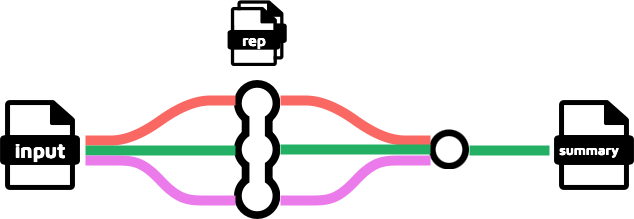

The diagram above was exported from draw.io. Its source (the exported page's mxGraphModel, read from the mxfile embedded in the PNG):
<mxGraphModel dx="1205" dy="635" grid="1" gridSize="10" guides="1" tooltips="1" connect="1" arrows="1" fold="1" page="1" pageScale="1" pageWidth="827" pageHeight="1169" background="#ffffff" math="0" shadow="0">
  <root>
    <mxCell id="Cup8OZkbG_5E_brsXPD3-0" />
    <mxCell id="Cup8OZkbG_5E_brsXPD3-1" parent="Cup8OZkbG_5E_brsXPD3-0" />
    <mxCell id="DDd7w-jgZ7grQgtdEmWt-3" value="" style="group" vertex="1" connectable="0" parent="Cup8OZkbG_5E_brsXPD3-1">
      <mxGeometry x="110" y="250" width="80" height="90" as="geometry" />
    </mxCell>
    <mxCell id="DDd7w-jgZ7grQgtdEmWt-4" value="" style="shape=image;aspect=fixed;image=data:image/svg+xml,(base64 omitted: 2400 chars);" vertex="1" parent="DDd7w-jgZ7grQgtdEmWt-3">
      <mxGeometry width="80" height="90" as="geometry" />
    </mxCell>
    <mxCell id="DDd7w-jgZ7grQgtdEmWt-5" value="&lt;font style=&quot;font-size: 20px;&quot; data-font-src=&quot;https://fonts.googleapis.com/css?family=Maven+Pro&quot; face=&quot;Maven Pro&quot;&gt;&lt;b style=&quot;color: light-dark(rgb(255, 255, 255), rgb(255, 255, 255));&quot;&gt;input&lt;/b&gt;&lt;/font&gt;" style="text;html=1;strokeColor=none;fillColor=none;align=center;verticalAlign=middle;whiteSpace=wrap;rounded=0;" vertex="1" parent="DDd7w-jgZ7grQgtdEmWt-3">
      <mxGeometry x="10" y="35" width="60" height="30" as="geometry" />
    </mxCell>
    <mxCell id="DDd7w-jgZ7grQgtdEmWt-6" value="" style="shape=image;verticalLabelPosition=bottom;verticalAlign=top;imageAspect=0;aspect=fixed;image=data:image/svg+xml,(base64 omitted: 2716 chars);points=[[0.1,0.5,0,0,0],[0.5,0,0,0,0],[0.5,1,0,0,0],[0.9,0.5,0,0,0]];" vertex="1" parent="Cup8OZkbG_5E_brsXPD3-1">
      <mxGeometry x="344" y="230" width="46.33" height="139" as="geometry" />
    </mxCell>
    <mxCell id="DDd7w-jgZ7grQgtdEmWt-7" value="" style="shape=image;verticalLabelPosition=bottom;verticalAlign=top;imageAspect=0;aspect=fixed;image=data:image/svg+xml,(base64 omitted: 760 chars)" vertex="1" parent="Cup8OZkbG_5E_brsXPD3-1">
      <mxGeometry x="539" y="279.5" width="40" height="40" as="geometry" />
    </mxCell>
    <mxCell id="DDd7w-jgZ7grQgtdEmWt-8" value="" style="group" vertex="1" connectable="0" parent="Cup8OZkbG_5E_brsXPD3-1">
      <mxGeometry x="337.24" y="150" width="59.84" height="80" as="geometry" />
    </mxCell>
    <mxCell id="DDd7w-jgZ7grQgtdEmWt-9" value="" style="shape=image;aspect=fixed;image=data:image/svg+xml,(base64 omitted: 5292 chars);imageBackground=default;" vertex="1" parent="DDd7w-jgZ7grQgtdEmWt-8">
      <mxGeometry width="59.84000000000001" height="66.4888888888889" as="geometry" />
    </mxCell>
    <mxCell id="DDd7w-jgZ7grQgtdEmWt-10" value="&lt;font style=&quot;font-size: 15px;&quot; data-font-src=&quot;https://fonts.googleapis.com/css?family=Maven+Pro&quot; face=&quot;Maven Pro&quot;&gt;&lt;b style=&quot;color: light-dark(rgb(255, 255, 255), rgb(255, 255, 255));&quot;&gt;rep&lt;/b&gt;&lt;/font&gt;" style="text;html=1;strokeColor=none;fillColor=none;align=center;verticalAlign=middle;whiteSpace=wrap;rounded=0;" vertex="1" parent="DDd7w-jgZ7grQgtdEmWt-8">
      <mxGeometry x="6.64888888888889" y="28" width="39.89333333333334" height="24" as="geometry" />
    </mxCell>
    <mxCell id="DDd7w-jgZ7grQgtdEmWt-11" value="" style="group" vertex="1" connectable="0" parent="Cup8OZkbG_5E_brsXPD3-1">
      <mxGeometry x="659" y="250" width="80" height="90" as="geometry" />
    </mxCell>
    <mxCell id="DDd7w-jgZ7grQgtdEmWt-12" value="" style="shape=image;aspect=fixed;image=data:image/svg+xml,(base64 omitted: 2400 chars);" vertex="1" parent="DDd7w-jgZ7grQgtdEmWt-11">
      <mxGeometry x="5" width="80" height="90" as="geometry" />
    </mxCell>
    <mxCell id="DDd7w-jgZ7grQgtdEmWt-13" value="&lt;font style=&quot;font-size: 13px;&quot; data-font-src=&quot;https://fonts.googleapis.com/css?family=Maven+Pro&quot; face=&quot;Maven Pro&quot;&gt;&lt;b style=&quot;color: light-dark(rgb(255, 255, 255), rgb(255, 255, 255));&quot;&gt;summary&lt;/b&gt;&lt;/font&gt;" style="text;html=1;strokeColor=none;fillColor=none;align=center;verticalAlign=middle;whiteSpace=wrap;rounded=0;" vertex="1" parent="DDd7w-jgZ7grQgtdEmWt-11">
      <mxGeometry x="10" y="35" width="60" height="30" as="geometry" />
    </mxCell>
    <mxCell id="DDd7w-jgZ7grQgtdEmWt-16" value="" style="shape=stencil(nVTbboMwDP0aHhs5NiHwOLHtP1ibrtFoQIFe9vczJGiL2m5rrbxwbB/7OCYZ1cOu6U2G0Ay9WY8ZPWeIx8bb5q1lGNmzC6DMhWSDPKCngGIpcDIZ0GH03Yc52c0Ys6zbGW/HyUsvGTxxzHSoXnfOcUHbuSHx/PAzWWMd58I5kEEo8hkbCl898+/NaHyCZvj6b1qZ0MI9tFQzcksK1dvOm3ffHdzmajNb27ZhYr903DfTLC8ci3vfHc23lFzoIi/LiswKdDqt9PquV1tIW+tSUqCiosf51gcfupQhWYtCapCoIqW8ynnGCINQJbHF6AWWQqsK8zJGU0qiIBrGNFpqg5qtivaIAMkKiOcsUwEoSMkyX7ZlEYAgNCpQMhWwAgFASuWFTiUgCaZRUqedc/j9l7f8oOnt/UE1r/WNxeMn49bKzmkXOz+j4ZmZgS8=);whiteSpace=wrap;html=1;strokeWidth=10;fillColor=none;strokeColor=#fa6863;" vertex="1" parent="Cup8OZkbG_5E_brsXPD3-1">
      <mxGeometry x="195" y="250" width="150" height="40" as="geometry" />
    </mxCell>
    <mxCell id="DDd7w-jgZ7grQgtdEmWt-17" value="" style="endArrow=none;html=1;rounded=0;strokeWidth=10;strokeColor=#24b064;" edge="1" parent="Cup8OZkbG_5E_brsXPD3-1">
      <mxGeometry width="50" height="50" relative="1" as="geometry">
        <mxPoint x="195" y="300" as="sourcePoint" />
        <mxPoint x="345" y="300" as="targetPoint" />
      </mxGeometry>
    </mxCell>
    <mxCell id="DDd7w-jgZ7grQgtdEmWt-18" value="" style="shape=stencil(nVTbcoMgEP0aH8PAIrfHjm3/wyakMjXooLn9fSHgNBiTacL44tnds2cvUNBqaOpeF4DrodfrsaDvBcChdqb+aj0M3tJEkCIGQgilInqMKEgE4ZCIDqPrfvTRbMYUZWyjnRmDlX4U+M37hI9W685an9B0dsgsV3ZPVhvrY/EpkuGY5Bz/Usre8+/0qF2GFvD5b1qS0eJnaGnlkXul0GrbOf3tur3dLIrZmraNHXuguK9DL28Mk3nXHfRfKSUCDJJLqldYZGXNxrecbSJtjb0iZQgU4Zyz1wnXexdlkhgskSSqZDBRkkXOE6TmY8Qk9Sd5w7I3Td4lIuEk+DzBSHAqpeSv6CUChWAFud4VQaHTfCZXoRKDkGUud+acZAEgRTFjIlebOz8zrelG0mxaGOHHF8PjdzbNvxH3dvQSdrPkFzS+KxfgFw==);whiteSpace=wrap;html=1;strokeWidth=10;fillColor=none;gradientColor=default;strokeColor=#eb7aebff;rotation=0;flipH=1;" vertex="1" parent="Cup8OZkbG_5E_brsXPD3-1">
      <mxGeometry x="195" y="310" width="150" height="40" as="geometry" />
    </mxCell>
    <mxCell id="DDd7w-jgZ7grQgtdEmWt-19" value="" style="shape=stencil(nVTbboMwDP0aHhs5NiHwOLHtP1ibrtFoQIFe9vczJGiL2m5rrbxwbB/7OCYZ1cOu6U2G0Ay9WY8ZPWeIx8bb5q1lGNmzC6DMhWSDPKCngGIpcDIZ0GH03Yc52c0Ys6zbGW/HyUsvGTxxzHSoXnfOcUHbuSHx/PAzWWMd58I5kEEo8hkbCl898+/NaHyCZvj6b1qZ0MI9tFQzcksK1dvOm3ffHdzmajNb27ZhYr903DfTLC8ci3vfHc23lFzoIi/LiswKdDqt9PquV1tIW+tSUqCiosf51gcfupQhWYtCapCoIqW8ynnGCINQJbHF6AWWQqsK8zJGU0qiIBrGNFpqg5qtivaIAMkKiOcsUwEoSMkyX7ZlEYAgNCpQMhWwAgFASuWFTiUgCaZRUqedc/j9l7f8oOnt/UE1r/WNxeMn49bKzmkXOz+j4ZmZgS8=);whiteSpace=wrap;html=1;strokeWidth=10;fillColor=none;strokeColor=#fa6863;flipH=1;" vertex="1" parent="Cup8OZkbG_5E_brsXPD3-1">
      <mxGeometry x="390" y="250" width="150" height="40" as="geometry" />
    </mxCell>
    <mxCell id="DDd7w-jgZ7grQgtdEmWt-20" value="" style="endArrow=none;html=1;rounded=0;strokeWidth=10;strokeColor=#24b064;" edge="1" parent="Cup8OZkbG_5E_brsXPD3-1">
      <mxGeometry width="50" height="50" relative="1" as="geometry">
        <mxPoint x="390" y="299" as="sourcePoint" />
        <mxPoint x="540" y="299" as="targetPoint" />
      </mxGeometry>
    </mxCell>
    <mxCell id="DDd7w-jgZ7grQgtdEmWt-21" value="" style="shape=stencil(nVTbcoMgEP0aH8PAIrfHjm3/wyakMjXooLn9fSHgNBiTacL44tnds2cvUNBqaOpeF4DrodfrsaDvBcChdqb+aj0M3tJEkCIGQgilInqMKEgE4ZCIDqPrfvTRbMYUZWyjnRmDlX4U+M37hI9W685an9B0dsgsV3ZPVhvrY/EpkuGY5Bz/Usre8+/0qF2GFvD5b1qS0eJnaGnlkXul0GrbOf3tur3dLIrZmraNHXuguK9DL28Mk3nXHfRfKSUCDJJLqldYZGXNxrecbSJtjb0iZQgU4Zyz1wnXexdlkhgskSSqZDBRkkXOE6TmY8Qk9Sd5w7I3Td4lIuEk+DzBSHAqpeSv6CUChWAFud4VQaHTfCZXoRKDkGUud+acZAEgRTFjIlebOz8zrelG0mxaGOHHF8PjdzbNvxH3dvQSdrPkFzS+KxfgFw==);whiteSpace=wrap;html=1;strokeWidth=10;fillColor=none;gradientColor=default;strokeColor=#eb7aebff;rotation=0;flipH=0;" vertex="1" parent="Cup8OZkbG_5E_brsXPD3-1">
      <mxGeometry x="390" y="310" width="150" height="40" as="geometry" />
    </mxCell>
    <mxCell id="DDd7w-jgZ7grQgtdEmWt-22" value="" style="endArrow=none;html=1;rounded=0;strokeWidth=10;strokeColor=light-dark(#24B064,#3399FF);" edge="1" parent="Cup8OZkbG_5E_brsXPD3-1">
      <mxGeometry width="50" height="50" relative="1" as="geometry">
        <mxPoint x="579" y="300" as="sourcePoint" />
        <mxPoint x="659" y="300" as="targetPoint" />
      </mxGeometry>
    </mxCell>
  </root>
</mxGraphModel>